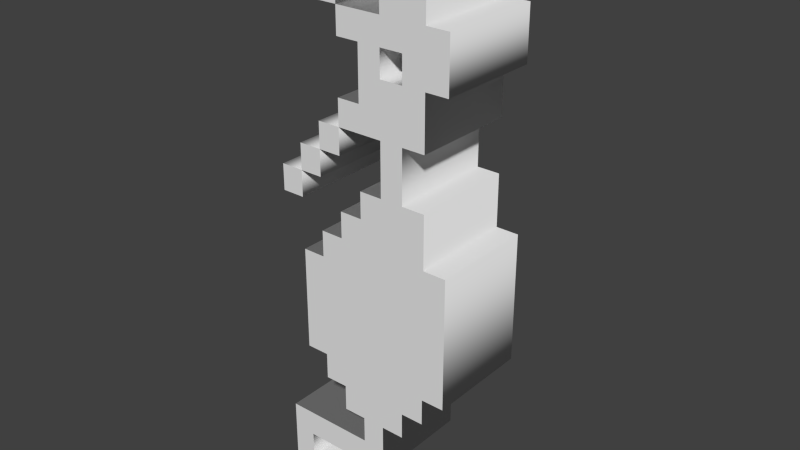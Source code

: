 # Source: dragon_chomp.blend  (saved by Blender 2.69.0; exported with 4.5.12 LTS)
import bpy
from mathutils import Matrix  # noqa: F401  (used for matrix-valued properties, if any)

bpy.ops.wm.read_factory_settings(use_empty=True)
scene = bpy.context.scene
scene.name = 'Scene'

# ---- collections
col_collection_1 = bpy.data.collections.new('Collection 1'); scene.collection.children.link(col_collection_1)

# ---- world
world_world = bpy.data.worlds.new('World'); scene.world = world_world
world_world.color = (0.05088, 0.05088, 0.05088)
world_world.use_sun_shadow = False
world_world.sun_shadow_jitter_overblur = 0.0
world_world.cycles.sampling_method = 'MANUAL'
world_world.cycles.sample_map_resolution = 256

# ---- meshes
me_mesh = bpy.data.meshes.new('Mesh')
me_mesh.from_pydata([(-0.4375, 2.263, 2.0), (-0.4375, 1.263, 2.0), (-1.312, 1.263, 2.0), (-1.312, 2.263, 2.0), (-1.313, 1.263, 2.0), (-1.313, 0.2631, 2.0), (-2.188, 0.2631, 2.0), (-2.188, 1.263, 2.0), (-2.188, 0.2631, 2.0), (-2.188, -0.7369, 2.0), (-3.062, -0.7369, 2.0), (-3.062, 0.2631, 2.0), (3.063, 2.263, 2.0), (2.187, 2.263, 2.0), (2.187, 0.2631, 2.0), (3.063, 0.2631, 2.0), (3.063, -1.737, 2.0), (3.937, -1.737, 2.0), (3.937, -6.737, 2.0), (3.063, -6.737, 2.0), (3.063, -7.737, 2.0), (2.187, -7.737, 2.0), (2.187, -8.737, 2.0), (1.312, -8.737, 2.0), (1.312, -10.74, 2.0), (-2.187, -10.74, 2.0), (-2.187, -11.74, 2.0), (-0.4374, -11.74, 2.0), (-0.4374, -12.74, 2.0), (-3.062, -12.74, 2.0), (-3.062, -9.737, 2.0), (0.4375, -9.737, 2.0), (0.4375, -8.737, 2.0), (-0.4375, -8.737, 2.0), (-0.4375, -7.737, 2.0), (-1.312, -7.737, 2.0), (-1.312, -6.737, 2.0), (-2.187, -6.737, 2.0), (-2.187, -2.737, 2.0), (-1.312, -2.737, 2.0), (-1.312, -1.737, 2.0), (-0.4375, -1.737, 2.0), (-0.4375, -0.7369, 2.0), (0.4375, -0.7369, 2.0), (0.4375, 0.2631, 2.0), (1.312, 0.2631, 2.0), (1.312, 2.263, 2.0), (-0.4375, 2.263, 2.0), (-0.4375, 3.263, 2.0), (0.4375, 3.263, 2.0), (0.4375, 5.263, 2.0), (-0.4375, 5.263, 2.0), (-0.4375, 6.263, 2.0), (1.312, 6.263, 2.0), (1.312, 7.263, 2.0), (3.063, 7.263, 2.0), (3.063, 6.263, 2.0), (3.937, 6.263, 2.0), (3.937, 4.263, 2.0), (3.063, 4.263, 2.0), (1.312, 4.263, 2.0), (2.187, 4.263, 2.0), (2.187, 5.263, 2.0), (1.312, 5.263, 2.0), (-1.313, 6.263, 2.0), (-1.313, 7.263, 2.0), (-0.4375, 7.263, 2.0), (-0.4375, 6.263, 2.0), (-2.188, 7.263, 2.0), (-2.188, 8.263, 2.0), (-1.313, 8.263, 2.0), (-1.313, 7.263, 2.0), (-3.063, 8.263, 2.0), (-3.063, 9.263, 2.0), (-2.188, 9.263, 2.0), (-2.188, 8.263, 2.0), (-0.4375, 2.263, -2.0), (-0.4375, 1.263, -2.0), (-1.312, 1.263, -2.0), (-1.312, 2.263, -2.0), (-1.313, 1.263, -2.0), (-1.313, 0.2631, -2.0), (-2.188, 0.2631, -2.0), (-2.188, 1.263, -2.0), (-2.188, 0.2631, -2.0), (-2.188, -0.7369, -2.0), (-3.062, -0.7369, -2.0), (-3.062, 0.2631, -2.0), (3.063, 2.263, -2.0), (2.187, 2.263, -2.0), (2.187, 0.2631, -2.0), (3.063, 0.2631, -2.0), (3.063, -1.737, -2.0), (3.937, -1.737, -2.0), (3.937, -6.737, -2.0), (3.063, -6.737, -2.0), (3.063, -7.737, -2.0), (2.187, -7.737, -2.0), (2.187, -8.737, -2.0), (1.312, -8.737, -2.0), (1.312, -10.74, -2.0), (-2.187, -10.74, -2.0), (-2.187, -11.74, -2.0), (-0.4374, -11.74, -2.0), (-0.4374, -12.74, -2.0), (-3.062, -12.74, -2.0), (-3.062, -9.737, -2.0), (0.4375, -9.737, -2.0), (0.4375, -8.737, -2.0), (-0.4375, -8.737, -2.0), (-0.4375, -7.737, -2.0), (-1.312, -7.737, -2.0), (-1.312, -6.737, -2.0), (-2.187, -6.737, -2.0), (-2.187, -2.737, -2.0), (-1.312, -2.737, -2.0), (-1.312, -1.737, -2.0), (-0.4375, -1.737, -2.0), (-0.4375, -0.7369, -2.0), (0.4375, -0.7369, -2.0), (0.4375, 0.2631, -2.0), (1.312, 0.2631, -2.0), (1.312, 2.263, -2.0), (-0.4375, 2.263, -2.0), (-0.4375, 3.263, -2.0), (0.4375, 3.263, -2.0), (0.4375, 5.263, -2.0), (-0.4375, 5.263, -2.0), (-0.4375, 6.263, -2.0), (1.312, 6.263, -2.0), (1.312, 7.263, -2.0), (3.063, 7.263, -2.0), (3.063, 6.263, -2.0), (3.937, 6.263, -2.0), (3.937, 4.263, -2.0), (3.063, 4.263, -2.0), (1.312, 4.263, -2.0), (2.187, 4.263, -2.0), (2.187, 5.263, -2.0), (1.312, 5.263, -2.0), (-1.313, 6.263, -2.0), (-1.313, 7.263, -2.0), (-0.4375, 7.263, -2.0), (-0.4375, 6.263, -2.0), (-2.188, 7.263, -2.0), (-2.188, 8.263, -2.0), (-1.313, 8.263, -2.0), (-1.313, 7.263, -2.0), (-3.063, 8.263, -2.0), (-3.063, 9.263, -2.0), (-2.188, 9.263, -2.0), (-2.188, 8.263, -2.0), (-1.313, 6.263, -2.0), (-1.313, 6.263, 2.0), (-1.313, 7.263, -2.0), (-1.313, 7.263, 2.0), (-0.4375, 7.263, -2.0), (-0.4375, 7.263, 2.0), (-0.4375, 6.263, -2.0), (-0.4375, 6.263, 2.0), (-2.188, 7.263, -2.0), (-2.188, 7.263, 2.0), (-2.188, 8.263, -2.0), (-2.188, 8.263, 2.0), (-1.313, 8.263, -2.0), (-1.313, 8.263, 2.0), (-1.313, 7.263, -2.0), (-1.313, 7.263, 2.0), (-3.063, 8.263, -2.0), (-3.063, 8.263, 2.0), (-3.063, 9.263, -2.0), (-3.063, 9.263, 2.0), (-2.188, 9.263, -2.0), (-2.188, 9.263, 2.0), (-2.188, 8.263, -2.0), (-2.188, 8.263, 2.0), (-0.4375, 2.263, -2.0), (-0.4375, 2.263, 2.0), (-0.4375, 1.263, -2.0), (-0.4375, 1.263, 2.0), (-1.312, 1.263, -2.0), (-1.312, 1.263, 2.0), (-1.312, 2.263, -2.0), (-1.312, 2.263, 2.0), (-1.313, 1.263, -2.0), (-1.313, 1.263, 2.0), (-1.313, 0.2631, -2.0), (-1.313, 0.2631, 2.0), (-2.188, 0.2631, -2.0), (-2.188, 0.2631, 2.0), (-2.188, 1.263, -2.0), (-2.188, 1.263, 2.0), (-2.188, 0.2631, -2.0), (-2.188, 0.2631, 2.0), (-2.188, -0.7369, -2.0), (-2.188, -0.7369, 2.0), (-3.062, -0.7369, -2.0), (-3.062, -0.7369, 2.0), (-3.062, 0.2631, -2.0), (-3.062, 0.2631, 2.0), (3.063, 2.263, -2.0), (3.063, 2.263, 2.0), (2.187, 2.263, -2.0), (2.187, 2.263, 2.0), (2.187, 0.2631, -2.0), (2.187, 0.2631, 2.0), (3.063, 0.2631, -2.0), (3.063, 0.2631, 2.0), (3.063, -1.737, -2.0), (3.063, -1.737, 2.0), (3.937, -1.737, -2.0), (3.937, -1.737, 2.0), (3.937, -6.737, -2.0), (3.937, -6.737, 2.0), (3.063, -6.737, -2.0), (3.063, -6.737, 2.0), (3.063, -7.737, -2.0), (3.063, -7.737, 2.0), (2.187, -7.737, -2.0), (2.187, -7.737, 2.0), (2.187, -8.737, -2.0), (2.187, -8.737, 2.0), (1.312, -8.737, -2.0), (1.312, -8.737, 2.0), (1.312, -10.74, -2.0), (1.312, -10.74, 2.0), (-2.187, -10.74, -2.0), (-2.187, -10.74, 2.0), (-2.187, -11.74, -2.0), (-2.187, -11.74, 2.0), (-0.4374, -11.74, -2.0), (-0.4374, -11.74, 2.0), (-0.4374, -12.74, -2.0), (-0.4374, -12.74, 2.0), (-3.062, -12.74, -2.0), (-3.062, -12.74, 2.0), (-3.062, -9.737, -2.0), (-3.062, -9.737, 2.0), (0.4375, -9.737, -2.0), (0.4375, -9.737, 2.0), (0.4375, -8.737, -2.0), (0.4375, -8.737, 2.0), (-0.4375, -8.737, -2.0), (-0.4375, -8.737, 2.0), (-0.4375, -7.737, -2.0), (-0.4375, -7.737, 2.0), (-1.312, -7.737, -2.0), (-1.312, -7.737, 2.0), (-1.312, -6.737, -2.0), (-1.312, -6.737, 2.0), (-2.187, -6.737, -2.0), (-2.187, -6.737, 2.0), (-2.187, -2.737, -2.0), (-2.187, -2.737, 2.0), (-1.312, -2.737, -2.0), (-1.312, -2.737, 2.0), (-1.312, -1.737, -2.0), (-1.312, -1.737, 2.0), (-0.4375, -1.737, -2.0), (-0.4375, -1.737, 2.0), (-0.4375, -0.7369, -2.0), (-0.4375, -0.7369, 2.0), (0.4375, -0.7369, -2.0), (0.4375, -0.7369, 2.0), (0.4375, 0.2631, -2.0), (0.4375, 0.2631, 2.0), (1.312, 0.2631, -2.0), (1.312, 0.2631, 2.0), (1.312, 2.263, -2.0), (1.312, 2.263, 2.0), (-0.4375, 2.263, -2.0), (-0.4375, 2.263, 2.0), (-0.4375, 3.263, -2.0), (-0.4375, 3.263, 2.0), (0.4375, 3.263, -2.0), (0.4375, 3.263, 2.0), (0.4375, 5.263, -2.0), (0.4375, 5.263, 2.0), (-0.4375, 5.263, -2.0), (-0.4375, 5.263, 2.0), (-0.4375, 6.263, -2.0), (-0.4375, 6.263, 2.0), (1.312, 6.263, -2.0), (1.312, 6.263, 2.0), (1.312, 7.263, -2.0), (1.312, 7.263, 2.0), (3.063, 7.263, -2.0), (3.063, 7.263, 2.0), (3.063, 6.263, -2.0), (3.063, 6.263, 2.0), (3.937, 6.263, -2.0), (3.937, 6.263, 2.0), (3.937, 4.263, -2.0), (3.937, 4.263, 2.0), (3.063, 4.263, -2.0), (3.063, 4.263, 2.0), (1.312, 4.263, -2.0), (1.312, 4.263, 2.0), (2.187, 4.263, -2.0), (2.187, 4.263, 2.0), (2.187, 5.263, -2.0), (2.187, 5.263, 2.0), (1.312, 5.263, -2.0), (1.312, 5.263, 2.0)], [], [(72, 74, 73), (72, 75, 74), (68, 70, 69), (68, 71, 70), (64, 66, 65), (64, 67, 66), (53, 55, 54), (53, 56, 55), (51, 53, 52), (51, 56, 53), (51, 57, 56), (51, 50, 57), (50, 63, 57), (63, 62, 57), (62, 58, 57), (49, 63, 50), (49, 60, 63), (61, 59, 62), (59, 58, 62), (61, 12, 59), (49, 61, 60), (49, 12, 61), (47, 49, 48), (47, 12, 49), (47, 13, 12), (2, 0, 3), (2, 1, 0), (46, 13, 47), (45, 13, 46), (45, 14, 13), (6, 4, 7), (6, 5, 4), (10, 8, 11), (10, 9, 8), (43, 45, 44), (43, 14, 45), (43, 15, 14), (43, 16, 15), (41, 43, 42), (41, 16, 43), (39, 41, 40), (39, 16, 41), (39, 17, 16), (39, 18, 17), (37, 39, 38), (37, 18, 39), (36, 18, 37), (35, 19, 36), (19, 18, 36), (35, 20, 19), (34, 20, 35), (33, 21, 34), (21, 20, 34), (33, 22, 21), (32, 22, 33), (31, 23, 32), (23, 22, 32), (31, 24, 23), (29, 25, 30), (25, 31, 30), (25, 24, 31), (29, 26, 25), (29, 27, 26), (29, 28, 27), (150, 148, 149), (151, 148, 150), (146, 144, 145), (147, 144, 146), (142, 140, 141), (143, 140, 142), (131, 129, 130), (132, 129, 131), (129, 127, 128), (132, 127, 129), (133, 127, 132), (126, 127, 133), (139, 126, 133), (138, 139, 133), (134, 138, 133), (139, 125, 126), (136, 125, 139), (135, 137, 138), (134, 135, 138), (88, 137, 135), (137, 125, 136), (88, 125, 137), (125, 123, 124), (88, 123, 125), (89, 123, 88), (76, 78, 79), (77, 78, 76), (89, 122, 123), (89, 121, 122), (90, 121, 89), (80, 82, 83), (81, 82, 80), (84, 86, 87), (85, 86, 84), (121, 119, 120), (90, 119, 121), (91, 119, 90), (92, 119, 91), (119, 117, 118), (92, 117, 119), (117, 115, 116), (92, 115, 117), (93, 115, 92), (94, 115, 93), (115, 113, 114), (94, 113, 115), (94, 112, 113), (95, 111, 112), (94, 95, 112), (96, 111, 95), (96, 110, 111), (97, 109, 110), (96, 97, 110), (98, 109, 97), (98, 108, 109), (99, 107, 108), (98, 99, 108), (100, 107, 99), (101, 105, 106), (107, 101, 106), (100, 101, 107), (102, 105, 101), (103, 105, 102), (104, 105, 103), (153, 155, 154, 152), (155, 157, 156, 154), (157, 159, 158, 156), (159, 153, 152, 158), (161, 163, 162, 160), (163, 165, 164, 162), (165, 167, 166, 164), (167, 161, 160, 166), (169, 171, 170, 168), (171, 173, 172, 170), (173, 175, 174, 172), (175, 169, 168, 174), (177, 179, 178, 176), (179, 181, 180, 178), (181, 183, 182, 180), (183, 177, 176, 182), (185, 187, 186, 184), (187, 189, 188, 186), (189, 191, 190, 188), (191, 185, 184, 190), (193, 195, 194, 192), (195, 197, 196, 194), (197, 199, 198, 196), (199, 193, 192, 198), (201, 203, 202, 200), (203, 205, 204, 202), (205, 207, 206, 204), (207, 209, 208, 206), (209, 211, 210, 208), (211, 213, 212, 210), (213, 215, 214, 212), (215, 217, 216, 214), (217, 219, 218, 216), (219, 221, 220, 218), (221, 223, 222, 220), (223, 225, 224, 222), (225, 227, 226, 224), (227, 229, 228, 226), (229, 231, 230, 228), (231, 233, 232, 230), (233, 235, 234, 232), (235, 237, 236, 234), (237, 239, 238, 236), (239, 241, 240, 238), (241, 243, 242, 240), (243, 245, 244, 242), (245, 247, 246, 244), (247, 249, 248, 246), (249, 251, 250, 248), (251, 253, 252, 250), (253, 255, 254, 252), (255, 257, 256, 254), (257, 259, 258, 256), (259, 261, 260, 258), (261, 263, 262, 260), (263, 265, 264, 262), (265, 267, 266, 264), (267, 269, 268, 266), (269, 271, 270, 268), (271, 273, 272, 270), (273, 275, 274, 272), (275, 277, 276, 274), (277, 279, 278, 276), (279, 281, 280, 278), (281, 283, 282, 280), (283, 285, 284, 282), (285, 287, 286, 284), (287, 289, 288, 286), (289, 291, 290, 288), (291, 293, 292, 290), (293, 295, 294, 292), (295, 201, 200, 294), (297, 299, 298, 296), (299, 301, 300, 298), (301, 303, 302, 300), (303, 297, 296, 302)])
me_mesh.polygons.foreach_set('use_smooth', [0, 0, 0, 0, 0, 0, 0, 0, 0, 0, 0, 0, 0, 0, 0, 0, 0, 0, 0, 0, 0, 0, 0, 0, 0, 0, 0, 0, 0, 0, 0, 0, 0, 0, 0, 0, 0, 0, 0, 0, 0, 0, 0, 0, 0, 0, 0, 0, 0, 0, 0, 0, 0, 0, 0, 0, 0, 0, 0, 0, 0, 0, 0, 0, 0, 0, 0, 0, 0, 0, 0, 0, 0, 0, 0, 0, 0, 0, 0, 0, 0, 0, 0, 0, 0, 0, 0, 0, 0, 0, 0, 0, 0, 0, 0, 0, 0, 0, 0, 0, 0, 0, 0, 0, 0, 0, 0, 0, 0, 0, 0, 0, 0, 0, 0, 0, 0, 0, 0, 0, 0, 0, 0, 0, 0, 0, 0, 0, 1, 1, 1, 1, 1, 1, 1, 1, 1, 1, 1, 1, 1, 1, 1, 1, 1, 1, 1, 1, 1, 1, 1, 1, 1, 1, 1, 1, 1, 1, 1, 1, 1, 1, 1, 1, 1, 1, 1, 1, 1, 1, 1, 1, 1, 1, 1, 1, 1, 1, 1, 1, 1, 1, 1, 1, 1, 1, 1, 1, 1, 1, 1, 1, 1, 1, 1, 1, 1, 1, 1, 1, 1, 1, 1, 1])
me_mesh.use_remesh_preserve_volume = False
me_mesh.use_remesh_preserve_attributes = False
me_mesh.use_mirror_vertex_groups = False
me_mesh.update()

# ---- objects
ob_curve = bpy.data.objects.new('Curve', me_mesh)

# ---- transforms, parenting, visibility, modifiers, constraints
ob_curve.location = (0.0, 0.0, 0.0)
ob_curve.rotation_euler = (1.571, 0.0, 0.0)
ob_curve.lineart.crease_threshold = 0.0

# ---- collection membership
col_collection_1.objects.link(ob_curve)

# ---- scene / render settings (as saved in the file)
scene.frame_start = 1; scene.frame_end = 250; scene.frame_set(1)
scene.render.engine = 'BLENDER_EEVEE_NEXT'
scene.render.image_settings.compression = 90
scene.render.resolution_percentage = 50
scene.render.dither_intensity = 0.0
scene.cycles.use_denoising = False
scene.cycles.samples = 10
scene.cycles.sampling_pattern = 'TABULATED_SOBOL'
scene.cycles.light_sampling_threshold = 0.0
scene.cycles.use_adaptive_sampling = False
scene.cycles.use_light_tree = False
scene.cycles.blur_glossy = 0.0
scene.cycles.volume_bounces = 1
scene.cycles.pixel_filter_type = 'GAUSSIAN'
scene.cycles.sample_clamp_indirect = 0.0
scene.view_settings.view_transform = 'Standard'
bpy.context.view_layer.update()

# ---- added for rendering (the .blend has no active camera and no usable light): camera, sun
cam_auto = bpy.data.cameras.new('AutoCamera')
cam_auto.lens = 50.0
cam_auto.sensor_width = 36.0
cam_auto.clip_end = 1000.0
ob_auto_camera = bpy.data.objects.new('AutoCamera', cam_auto)
scene.collection.objects.link(ob_auto_camera)
ob_auto_camera.location = (22.1161, -26.0145, 15.6061)
ob_auto_camera.rotation_euler = (1.09748, -7.21219e-08, 0.694738)
scene.camera = ob_auto_camera
light_auto_sun = bpy.data.lights.new('AutoSun', 'SUN')
light_auto_sun.energy = 3.0
light_auto_sun.angle = 0.0523599
ob_auto_sun = bpy.data.objects.new('AutoSun', light_auto_sun)
scene.collection.objects.link(ob_auto_sun)
ob_auto_sun.rotation_euler = (0.872665, 0.174533, 0.523599)
bpy.context.view_layer.update()
